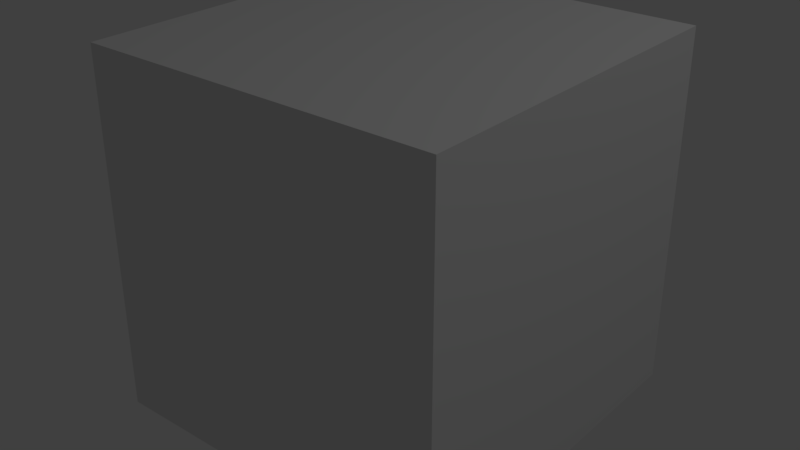 # Source: Parcel1.blend  (saved by Blender 2.79.0; exported with 4.5.12 LTS)
import bpy
from mathutils import Matrix  # noqa: F401  (used for matrix-valued properties, if any)

bpy.ops.wm.read_factory_settings(use_empty=True)
scene = bpy.context.scene
scene.name = 'Scene'

# ---- collections
col_collection_1 = bpy.data.collections.new('Collection 1'); scene.collection.children.link(col_collection_1)

# ---- materials (node trees are filled in below, after node groups)
mat_cardboard1 = bpy.data.materials.new('Cardboard1')
mat_cardboard1.alpha_threshold = 0.0
mat_cardboard1.use_transparent_shadow = False
mat_cardboard1.roughness = 0.5
mat_cardboard1.line_color = (0.0, 0.0, 0.0, 1.0)

# ---- material node trees

# ---- world
world_world = bpy.data.worlds.new('World'); scene.world = world_world
world_world.color = (0.05088, 0.05088, 0.05088)
world_world.use_sun_shadow = False
world_world.sun_shadow_jitter_overblur = 0.0
world_world.cycles.sampling_method = 'MANUAL'

# ---- lights
light_lamp = bpy.data.lights.new('Lamp', 'POINT')
light_lamp.transmission_factor = 0.0
light_lamp.cutoff_distance = 30.0
light_lamp.energy = 100.0
light_lamp.shadow_buffer_clip_start = 1.001
light_lamp.shadow_soft_size = 0.1
light_lamp.shadow_maximum_resolution = 0.006
light_lamp.use_absolute_resolution = True

# ---- meshes
me_cube = bpy.data.meshes.new('Cube')
me_cube.from_pydata([(1.0, 1.0, -1.0), (1.0, -1.0, -1.0), (-1.0, -1.0, -1.0), (-1.0, 1.0, -1.0), (1.0, 1.0, 1.0), (1.0, -1.0, 1.0), (-1.0, -1.0, 1.0), (-1.0, 1.0, 1.0)], [], [(0, 1, 2, 3), (4, 7, 6, 5), (0, 4, 5, 1), (1, 5, 6, 2), (2, 6, 7, 3), (4, 0, 3, 7)])
_uv = me_cube.uv_layers.new(name='UVMap')
_uv.uv.foreach_set('vector', [0.0, 0.0, 1.0, 0.0, 1.0, 1.0, 0.0, 1.0, 0.0, 0.0, 1.0, 0.0, 1.0, 1.0, 0.0, 1.0, 0.0, 0.0, 1.0, 0.0, 1.0, 1.0, 0.0, 1.0, 0.0, 0.0, 1.0, 0.0, 1.0, 1.0, 0.0, 1.0, 0.0, 0.0, 1.0, 0.0, 1.0, 1.0, 0.0, 1.0, 0.0, 0.0, 1.0, 0.0, 1.0, 1.0, 0.0, 1.0])
me_cube.materials.append(mat_cardboard1)
me_cube.use_remesh_preserve_volume = False
me_cube.use_remesh_preserve_attributes = False
me_cube.use_mirror_vertex_groups = False
me_cube.update()

# ---- objects
ob_cube = bpy.data.objects.new('Cube', me_cube)
ob_lamp = bpy.data.objects.new('Lamp', light_lamp)

# ---- transforms, parenting, visibility, modifiers, constraints
ob_cube.location = (0.0, 0.0, 0.0)
ob_cube.lock_rotations_4d = False
ob_cube.empty_display_type = 'ARROWS'
ob_cube.lineart.crease_threshold = 0.0
ob_lamp.location = (4.076, 1.005, 5.904)
ob_lamp.rotation_euler = (0.6503, 0.05522, 1.866)
ob_lamp.lock_rotations_4d = False
ob_lamp.empty_display_type = 'ARROWS'
ob_lamp.color = (0.0, 0.0, 0.0, 0.0)
ob_lamp.lineart.crease_threshold = 0.0

# ---- collection membership
col_collection_1.objects.link(ob_cube)
col_collection_1.objects.link(ob_lamp)

# ---- scene / render settings (as saved in the file)
scene.frame_start = 1; scene.frame_end = 250; scene.frame_set(1)
scene.render.engine = 'BLENDER_EEVEE_NEXT'
scene.render.resolution_percentage = 50
scene.render.dither_intensity = 0.0
scene.cycles.use_denoising = False
scene.cycles.samples = 128
scene.cycles.sampling_pattern = 'TABULATED_SOBOL'
scene.cycles.use_adaptive_sampling = False
scene.cycles.use_light_tree = False
scene.cycles.blur_glossy = 0.0
scene.cycles.sample_clamp_indirect = 0.0
scene.view_settings.view_transform = 'Standard'
bpy.context.view_layer.update()

# ---- added for rendering (the .blend has no active camera): camera
cam_auto = bpy.data.cameras.new('AutoCamera')
cam_auto.lens = 50.0
cam_auto.sensor_width = 36.0
cam_auto.clip_end = 1000.0
ob_auto_camera = bpy.data.objects.new('AutoCamera', cam_auto)
scene.collection.objects.link(ob_auto_camera)
ob_auto_camera.location = (3.20507, -3.84609, 2.56406)
ob_auto_camera.rotation_euler = (1.09748, -7.21219e-08, 0.694738)
scene.camera = ob_auto_camera
bpy.context.view_layer.update()
